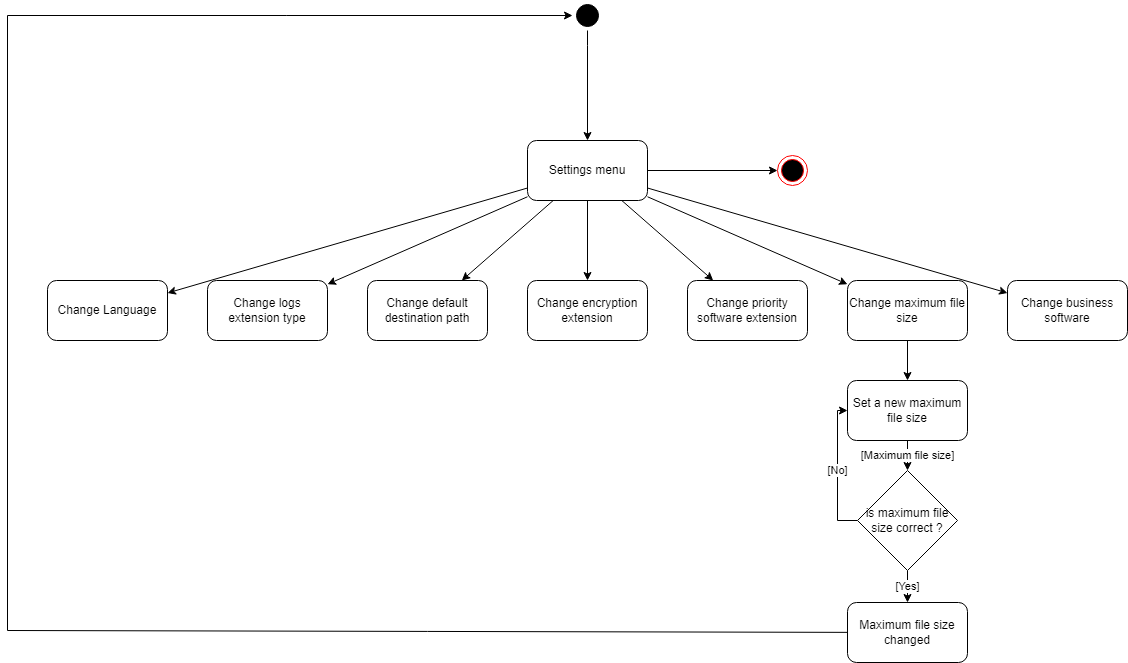

The diagram above was exported from draw.io. Its source (the exported page's mxGraphModel, read from the mxfile embedded in the PNG):
<mxGraphModel dx="1434" dy="666" grid="1" gridSize="5" guides="1" tooltips="1" connect="1" arrows="1" fold="1" page="1" pageScale="1" pageWidth="1169" pageHeight="826" background="#ffffff" math="0" shadow="0">
  <root>
    <mxCell id="0" />
    <mxCell id="1" parent="0" />
    <mxCell id="AfQZcrOenj_mXJTJ_7tI-55" style="edgeStyle=orthogonalEdgeStyle;rounded=0;orthogonalLoop=1;jettySize=auto;html=1;" parent="1" source="AfQZcrOenj_mXJTJ_7tI-56" target="AfQZcrOenj_mXJTJ_7tI-73" edge="1">
      <mxGeometry relative="1" as="geometry">
        <mxPoint x="390" y="80" as="targetPoint" />
        <Array as="points">
          <mxPoint x="600" y="65" />
          <mxPoint x="600" y="65" />
        </Array>
      </mxGeometry>
    </mxCell>
    <mxCell id="AfQZcrOenj_mXJTJ_7tI-56" value="" style="ellipse;shape=startState;fillColor=#000000;strokeColor=#000000;" parent="1" vertex="1">
      <mxGeometry x="585" y="20" width="30" height="30" as="geometry" />
    </mxCell>
    <mxCell id="AfQZcrOenj_mXJTJ_7tI-57" value="" style="ellipse;html=1;shape=endState;fillColor=#000000;strokeColor=#ff0000;strokeWidth=1;gradientColor=none;" parent="1" vertex="1">
      <mxGeometry x="790" y="175" width="30" height="30" as="geometry" />
    </mxCell>
    <mxCell id="AfQZcrOenj_mXJTJ_7tI-58" style="edgeStyle=none;rounded=0;orthogonalLoop=1;jettySize=auto;html=1;" parent="1" source="9nIBRInfsbEwvKF3gfvw-1" target="AfQZcrOenj_mXJTJ_7tI-56" edge="1">
      <mxGeometry relative="1" as="geometry">
        <Array as="points">
          <mxPoint x="20" y="650" />
          <mxPoint x="20" y="35" />
        </Array>
        <mxPoint x="220" y="535" as="sourcePoint" />
      </mxGeometry>
    </mxCell>
    <mxCell id="AfQZcrOenj_mXJTJ_7tI-65" style="edgeStyle=none;rounded=0;orthogonalLoop=1;jettySize=auto;html=1;" parent="1" source="AfQZcrOenj_mXJTJ_7tI-73" target="AfQZcrOenj_mXJTJ_7tI-74" edge="1">
      <mxGeometry relative="1" as="geometry" />
    </mxCell>
    <mxCell id="AfQZcrOenj_mXJTJ_7tI-66" style="edgeStyle=none;rounded=0;orthogonalLoop=1;jettySize=auto;html=1;" parent="1" source="AfQZcrOenj_mXJTJ_7tI-73" target="AfQZcrOenj_mXJTJ_7tI-75" edge="1">
      <mxGeometry relative="1" as="geometry" />
    </mxCell>
    <mxCell id="AfQZcrOenj_mXJTJ_7tI-67" style="edgeStyle=none;rounded=0;orthogonalLoop=1;jettySize=auto;html=1;" parent="1" source="AfQZcrOenj_mXJTJ_7tI-73" target="AfQZcrOenj_mXJTJ_7tI-77" edge="1">
      <mxGeometry relative="1" as="geometry" />
    </mxCell>
    <mxCell id="AfQZcrOenj_mXJTJ_7tI-68" style="rounded=0;orthogonalLoop=1;jettySize=auto;html=1;" parent="1" source="AfQZcrOenj_mXJTJ_7tI-73" target="AfQZcrOenj_mXJTJ_7tI-78" edge="1">
      <mxGeometry relative="1" as="geometry" />
    </mxCell>
    <mxCell id="AfQZcrOenj_mXJTJ_7tI-69" style="edgeStyle=none;rounded=0;orthogonalLoop=1;jettySize=auto;html=1;" parent="1" source="AfQZcrOenj_mXJTJ_7tI-73" target="AfQZcrOenj_mXJTJ_7tI-79" edge="1">
      <mxGeometry relative="1" as="geometry" />
    </mxCell>
    <mxCell id="AfQZcrOenj_mXJTJ_7tI-70" style="edgeStyle=none;rounded=0;orthogonalLoop=1;jettySize=auto;html=1;" parent="1" source="AfQZcrOenj_mXJTJ_7tI-73" target="AfQZcrOenj_mXJTJ_7tI-80" edge="1">
      <mxGeometry relative="1" as="geometry" />
    </mxCell>
    <mxCell id="AfQZcrOenj_mXJTJ_7tI-71" style="edgeStyle=none;rounded=0;orthogonalLoop=1;jettySize=auto;html=1;" parent="1" source="AfQZcrOenj_mXJTJ_7tI-73" target="AfQZcrOenj_mXJTJ_7tI-81" edge="1">
      <mxGeometry relative="1" as="geometry" />
    </mxCell>
    <mxCell id="AfQZcrOenj_mXJTJ_7tI-72" style="edgeStyle=orthogonalEdgeStyle;rounded=0;orthogonalLoop=1;jettySize=auto;html=1;" parent="1" source="AfQZcrOenj_mXJTJ_7tI-73" target="AfQZcrOenj_mXJTJ_7tI-57" edge="1">
      <mxGeometry relative="1" as="geometry" />
    </mxCell>
    <mxCell id="AfQZcrOenj_mXJTJ_7tI-73" value="Settings menu" style="rounded=1;whiteSpace=wrap;html=1;" parent="1" vertex="1">
      <mxGeometry x="540" y="160.00000000000006" width="120" height="60" as="geometry" />
    </mxCell>
    <mxCell id="AfQZcrOenj_mXJTJ_7tI-74" value="Change Language" style="rounded=1;whiteSpace=wrap;html=1;" parent="1" vertex="1">
      <mxGeometry x="60" y="300" width="120" height="60" as="geometry" />
    </mxCell>
    <mxCell id="AfQZcrOenj_mXJTJ_7tI-75" value="Change logs extension type" style="rounded=1;whiteSpace=wrap;html=1;" parent="1" vertex="1">
      <mxGeometry x="220" y="300" width="120" height="60" as="geometry" />
    </mxCell>
    <mxCell id="AfQZcrOenj_mXJTJ_7tI-77" value="Change default destination path" style="rounded=1;whiteSpace=wrap;html=1;" parent="1" vertex="1">
      <mxGeometry x="380" y="300" width="120" height="60" as="geometry" />
    </mxCell>
    <mxCell id="AfQZcrOenj_mXJTJ_7tI-78" value="Change encryption extension" style="rounded=1;whiteSpace=wrap;html=1;" parent="1" vertex="1">
      <mxGeometry x="540" y="300" width="120" height="60" as="geometry" />
    </mxCell>
    <mxCell id="AfQZcrOenj_mXJTJ_7tI-79" value="Change priority software extension" style="rounded=1;whiteSpace=wrap;html=1;" parent="1" vertex="1">
      <mxGeometry x="700" y="300" width="120" height="60" as="geometry" />
    </mxCell>
    <mxCell id="SJ0gj3TGkO1tBCWnZTQU-1" value="" style="edgeStyle=none;rounded=0;orthogonalLoop=1;jettySize=auto;html=1;endArrow=classic;endFill=1;" parent="1" source="AfQZcrOenj_mXJTJ_7tI-80" target="9nIBRInfsbEwvKF3gfvw-3" edge="1">
      <mxGeometry relative="1" as="geometry" />
    </mxCell>
    <mxCell id="AfQZcrOenj_mXJTJ_7tI-80" value="Change maximum file size" style="rounded=1;whiteSpace=wrap;html=1;" parent="1" vertex="1">
      <mxGeometry x="860" y="300" width="120" height="60" as="geometry" />
    </mxCell>
    <mxCell id="AfQZcrOenj_mXJTJ_7tI-81" value="Change business software" style="rounded=1;whiteSpace=wrap;html=1;" parent="1" vertex="1">
      <mxGeometry x="1020" y="300" width="120" height="60" as="geometry" />
    </mxCell>
    <mxCell id="9nIBRInfsbEwvKF3gfvw-1" value="Maximum file size changed" style="rounded=1;whiteSpace=wrap;html=1;" parent="1" vertex="1">
      <mxGeometry x="860" y="622" width="120" height="60" as="geometry" />
    </mxCell>
    <mxCell id="9nIBRInfsbEwvKF3gfvw-2" value="[Maximum file size]" style="edgeStyle=none;rounded=0;orthogonalLoop=1;jettySize=auto;html=1;endArrow=classic;endFill=1;" parent="1" source="9nIBRInfsbEwvKF3gfvw-3" target="9nIBRInfsbEwvKF3gfvw-6" edge="1">
      <mxGeometry x="0.0159" relative="1" as="geometry">
        <mxPoint as="offset" />
      </mxGeometry>
    </mxCell>
    <mxCell id="9nIBRInfsbEwvKF3gfvw-3" value="Set a new maximum file size" style="rounded=1;whiteSpace=wrap;html=1;" parent="1" vertex="1">
      <mxGeometry x="860" y="400" width="120" height="60" as="geometry" />
    </mxCell>
    <mxCell id="9nIBRInfsbEwvKF3gfvw-4" value="[No]" style="edgeStyle=elbowEdgeStyle;rounded=0;orthogonalLoop=1;jettySize=auto;elbow=vertical;html=1;endArrow=classic;endFill=1;" parent="1" source="9nIBRInfsbEwvKF3gfvw-6" target="9nIBRInfsbEwvKF3gfvw-3" edge="1">
      <mxGeometry relative="1" as="geometry">
        <Array as="points">
          <mxPoint x="850" y="475" />
          <mxPoint x="845" y="470" />
        </Array>
      </mxGeometry>
    </mxCell>
    <mxCell id="9nIBRInfsbEwvKF3gfvw-5" value="[Yes]" style="edgeStyle=orthogonalEdgeStyle;rounded=0;orthogonalLoop=1;jettySize=auto;html=1;" parent="1" source="9nIBRInfsbEwvKF3gfvw-6" target="9nIBRInfsbEwvKF3gfvw-1" edge="1">
      <mxGeometry relative="1" as="geometry" />
    </mxCell>
    <mxCell id="9nIBRInfsbEwvKF3gfvw-6" value="is maximum file size correct ?" style="rhombus;whiteSpace=wrap;html=1;" parent="1" vertex="1">
      <mxGeometry x="870" y="490" width="100" height="100" as="geometry" />
    </mxCell>
  </root>
</mxGraphModel>